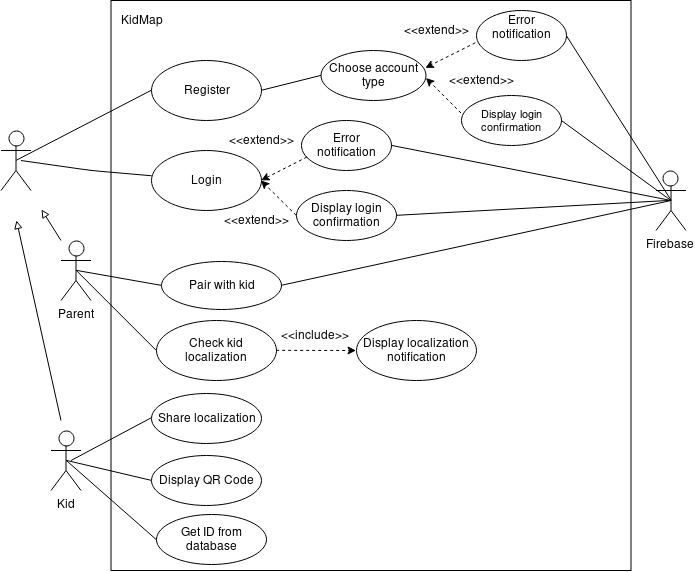

The diagram above was exported from draw.io. Its source (the exported page's mxGraphModel, read from the mxfile embedded in the PNG):
<mxGraphModel dx="1162" dy="785" grid="1" gridSize="10" guides="1" tooltips="1" connect="1" arrows="1" fold="1" page="1" pageScale="1" pageWidth="800" pageHeight="700" math="0" shadow="0">
  <root>
    <mxCell id="0" />
    <mxCell id="1" parent="0" />
    <mxCell id="_GoA1h6BnSQAMQpGz6O4-1" value="" style="shape=umlActor;verticalLabelPosition=bottom;labelBackgroundColor=#ffffff;verticalAlign=top;html=1;outlineConnect=0;" parent="1" vertex="1">
      <mxGeometry x="44.5" y="181" width="30" height="60" as="geometry" />
    </mxCell>
    <mxCell id="_GoA1h6BnSQAMQpGz6O4-2" value="" style="rounded=0;whiteSpace=wrap;html=1;" parent="1" vertex="1">
      <mxGeometry x="154.5" y="51" width="520" height="570" as="geometry" />
    </mxCell>
    <mxCell id="_GoA1h6BnSQAMQpGz6O4-4" value="KidMap" style="text;html=1;strokeColor=none;fillColor=none;align=center;verticalAlign=middle;whiteSpace=wrap;rounded=0;" parent="1" vertex="1">
      <mxGeometry x="164.5" y="61" width="40" height="20" as="geometry" />
    </mxCell>
    <mxCell id="_GoA1h6BnSQAMQpGz6O4-5" value="Register" style="ellipse;whiteSpace=wrap;html=1;" parent="1" vertex="1">
      <mxGeometry x="194.5" y="111" width="110" height="60" as="geometry" />
    </mxCell>
    <mxCell id="_GoA1h6BnSQAMQpGz6O4-6" value="Error notification" style="ellipse;whiteSpace=wrap;html=1;" parent="1" vertex="1">
      <mxGeometry x="344.5" y="171" width="90" height="50" as="geometry" />
    </mxCell>
    <mxCell id="_GoA1h6BnSQAMQpGz6O4-8" value="&lt;div&gt;Display login confirmation&lt;/div&gt;" style="ellipse;whiteSpace=wrap;html=1;" parent="1" vertex="1">
      <mxGeometry x="339.5" y="241" width="100" height="50" as="geometry" />
    </mxCell>
    <mxCell id="_GoA1h6BnSQAMQpGz6O4-9" value="Login" style="ellipse;whiteSpace=wrap;html=1;" parent="1" vertex="1">
      <mxGeometry x="194.5" y="201" width="110" height="60" as="geometry" />
    </mxCell>
    <mxCell id="_GoA1h6BnSQAMQpGz6O4-12" value="Firebase" style="shape=umlActor;verticalLabelPosition=bottom;labelBackgroundColor=#ffffff;verticalAlign=top;html=1;outlineConnect=0;" parent="1" vertex="1">
      <mxGeometry x="699.5" y="221" width="30" height="60" as="geometry" />
    </mxCell>
    <mxCell id="_GoA1h6BnSQAMQpGz6O4-18" value="" style="endArrow=none;html=1;entryX=0;entryY=0.5;entryDx=0;entryDy=0;exitX=0.5;exitY=0.5;exitDx=0;exitDy=0;exitPerimeter=0;" parent="1" source="_GoA1h6BnSQAMQpGz6O4-1" target="_GoA1h6BnSQAMQpGz6O4-5" edge="1">
      <mxGeometry width="50" height="50" relative="1" as="geometry">
        <mxPoint x="114.5" y="291" as="sourcePoint" />
        <mxPoint x="104.5" y="221" as="targetPoint" />
      </mxGeometry>
    </mxCell>
    <mxCell id="_GoA1h6BnSQAMQpGz6O4-23" value="" style="endArrow=block;html=1;endFill=0;" parent="1" edge="1">
      <mxGeometry width="50" height="50" relative="1" as="geometry">
        <mxPoint x="104.5" y="291" as="sourcePoint" />
        <mxPoint x="85" y="260" as="targetPoint" />
      </mxGeometry>
    </mxCell>
    <mxCell id="_GoA1h6BnSQAMQpGz6O4-24" value="" style="endArrow=block;html=1;endFill=0;" parent="1" edge="1">
      <mxGeometry width="50" height="50" relative="1" as="geometry">
        <mxPoint x="104.5" y="471" as="sourcePoint" />
        <mxPoint x="60" y="271" as="targetPoint" />
      </mxGeometry>
    </mxCell>
    <mxCell id="_GoA1h6BnSQAMQpGz6O4-25" value="Parent" style="shape=umlActor;verticalLabelPosition=bottom;labelBackgroundColor=#ffffff;verticalAlign=top;html=1;outlineConnect=0;" parent="1" vertex="1">
      <mxGeometry x="104.5" y="291" width="30" height="60" as="geometry" />
    </mxCell>
    <mxCell id="_GoA1h6BnSQAMQpGz6O4-28" value="Kid" style="shape=umlActor;verticalLabelPosition=bottom;labelBackgroundColor=#ffffff;verticalAlign=top;html=1;outlineConnect=0;" parent="1" vertex="1">
      <mxGeometry x="94.5" y="481" width="30" height="60" as="geometry" />
    </mxCell>
    <mxCell id="_GoA1h6BnSQAMQpGz6O4-34" value="" style="endArrow=classic;dashed=1;html=1;endFill=1;exitX=0.064;exitY=0.731;exitDx=0;exitDy=0;exitPerimeter=0;entryX=1;entryY=0.5;entryDx=0;entryDy=0;" parent="1" source="_GoA1h6BnSQAMQpGz6O4-6" target="_GoA1h6BnSQAMQpGz6O4-9" edge="1">
      <mxGeometry width="50" height="50" relative="1" as="geometry">
        <mxPoint x="304.5" y="236" as="sourcePoint" />
        <mxPoint x="354.5" y="186" as="targetPoint" />
      </mxGeometry>
    </mxCell>
    <mxCell id="_GoA1h6BnSQAMQpGz6O4-35" value="" style="endArrow=classic;dashed=1;html=1;endFill=1;exitX=0;exitY=0.5;exitDx=0;exitDy=0;" parent="1" source="_GoA1h6BnSQAMQpGz6O4-8" edge="1">
      <mxGeometry width="50" height="50" relative="1" as="geometry">
        <mxPoint x="360.5" y="218" as="sourcePoint" />
        <mxPoint x="304.5" y="231" as="targetPoint" />
      </mxGeometry>
    </mxCell>
    <mxCell id="_GoA1h6BnSQAMQpGz6O4-37" value="&amp;lt;&amp;lt;extend&amp;gt;&amp;gt;" style="text;html=1;strokeColor=none;fillColor=none;align=center;verticalAlign=middle;whiteSpace=wrap;rounded=0;" parent="1" vertex="1">
      <mxGeometry x="284.5" y="181" width="40" height="20" as="geometry" />
    </mxCell>
    <mxCell id="_GoA1h6BnSQAMQpGz6O4-39" value="&amp;lt;&amp;lt;extend&amp;gt;&amp;gt;" style="text;html=1;strokeColor=none;fillColor=none;align=center;verticalAlign=middle;whiteSpace=wrap;rounded=0;" parent="1" vertex="1">
      <mxGeometry x="279.5" y="261" width="40" height="20" as="geometry" />
    </mxCell>
    <mxCell id="_GoA1h6BnSQAMQpGz6O4-40" value="" style="endArrow=none;html=1;exitX=1;exitY=0.5;exitDx=0;exitDy=0;" parent="1" source="_GoA1h6BnSQAMQpGz6O4-6" edge="1">
      <mxGeometry width="50" height="50" relative="1" as="geometry">
        <mxPoint x="544.5" y="316" as="sourcePoint" />
        <mxPoint x="714.5" y="251" as="targetPoint" />
      </mxGeometry>
    </mxCell>
    <mxCell id="_GoA1h6BnSQAMQpGz6O4-41" value="" style="endArrow=none;html=1;exitX=1;exitY=0.5;exitDx=0;exitDy=0;entryX=0.5;entryY=0.5;entryDx=0;entryDy=0;entryPerimeter=0;" parent="1" source="_GoA1h6BnSQAMQpGz6O4-8" target="_GoA1h6BnSQAMQpGz6O4-12" edge="1">
      <mxGeometry width="50" height="50" relative="1" as="geometry">
        <mxPoint x="444.5588235294117" y="206.17647058823536" as="sourcePoint" />
        <mxPoint x="724.5" y="261" as="targetPoint" />
      </mxGeometry>
    </mxCell>
    <mxCell id="_GoA1h6BnSQAMQpGz6O4-42" value="Choose account type" style="ellipse;whiteSpace=wrap;html=1;" parent="1" vertex="1">
      <mxGeometry x="364.5" y="101" width="105" height="50" as="geometry" />
    </mxCell>
    <mxCell id="_GoA1h6BnSQAMQpGz6O4-44" value="Check kid localization" style="ellipse;whiteSpace=wrap;html=1;" parent="1" vertex="1">
      <mxGeometry x="199.5" y="371" width="120" height="60" as="geometry" />
    </mxCell>
    <mxCell id="alBTDVbs72HwelvRVY4f-10" value="&lt;div&gt;Display localization notification&lt;/div&gt;" style="ellipse;whiteSpace=wrap;html=1;" parent="1" vertex="1">
      <mxGeometry x="399.5" y="371" width="120" height="60" as="geometry" />
    </mxCell>
    <mxCell id="_GoA1h6BnSQAMQpGz6O4-45" value="Pair with kid" style="ellipse;whiteSpace=wrap;html=1;" parent="1" vertex="1">
      <mxGeometry x="204.5" y="312" width="120" height="48" as="geometry" />
    </mxCell>
    <mxCell id="_GoA1h6BnSQAMQpGz6O4-46" value="" style="endArrow=none;html=1;entryX=0;entryY=0.5;entryDx=0;entryDy=0;exitX=0.5;exitY=0.5;exitDx=0;exitDy=0;exitPerimeter=0;" parent="1" source="_GoA1h6BnSQAMQpGz6O4-25" target="_GoA1h6BnSQAMQpGz6O4-45" edge="1">
      <mxGeometry width="50" height="50" relative="1" as="geometry">
        <mxPoint x="109.5" y="361" as="sourcePoint" />
        <mxPoint x="159.5" y="311" as="targetPoint" />
      </mxGeometry>
    </mxCell>
    <mxCell id="_GoA1h6BnSQAMQpGz6O4-47" value="" style="endArrow=none;html=1;entryX=0.5;entryY=0.5;entryDx=0;entryDy=0;entryPerimeter=0;exitX=0;exitY=0.5;exitDx=0;exitDy=0;" parent="1" source="_GoA1h6BnSQAMQpGz6O4-44" target="_GoA1h6BnSQAMQpGz6O4-25" edge="1">
      <mxGeometry width="50" height="50" relative="1" as="geometry">
        <mxPoint x="24.5" y="691" as="sourcePoint" />
        <mxPoint x="74.5" y="641" as="targetPoint" />
      </mxGeometry>
    </mxCell>
    <mxCell id="alBTDVbs72HwelvRVY4f-1" value="" style="endArrow=none;html=1;" parent="1" target="_GoA1h6BnSQAMQpGz6O4-9" edge="1">
      <mxGeometry width="50" height="50" relative="1" as="geometry">
        <mxPoint x="64.5" y="211" as="sourcePoint" />
        <mxPoint x="74.5" y="641" as="targetPoint" />
        <Array as="points">
          <mxPoint x="134.5" y="221" />
        </Array>
      </mxGeometry>
    </mxCell>
    <mxCell id="alBTDVbs72HwelvRVY4f-2" value="&lt;div&gt;Share localization&lt;/div&gt;" style="ellipse;whiteSpace=wrap;html=1;" parent="1" vertex="1">
      <mxGeometry x="194.5" y="443.5" width="110" height="50" as="geometry" />
    </mxCell>
    <mxCell id="alBTDVbs72HwelvRVY4f-3" value="" style="endArrow=none;html=1;entryX=0;entryY=0.5;entryDx=0;entryDy=0;" parent="1" target="alBTDVbs72HwelvRVY4f-2" edge="1">
      <mxGeometry width="50" height="50" relative="1" as="geometry">
        <mxPoint x="114.5" y="511" as="sourcePoint" />
        <mxPoint x="74.5" y="641" as="targetPoint" />
      </mxGeometry>
    </mxCell>
    <mxCell id="alBTDVbs72HwelvRVY4f-8" value="" style="endArrow=none;html=1;exitX=1;exitY=0.5;exitDx=0;exitDy=0;entryX=0.5;entryY=0.5;entryDx=0;entryDy=0;entryPerimeter=0;" parent="1" source="mGGImpevNNZcV25DVOD2-2" target="_GoA1h6BnSQAMQpGz6O4-12" edge="1">
      <mxGeometry width="50" height="50" relative="1" as="geometry">
        <mxPoint x="564.5" y="351" as="sourcePoint" />
        <mxPoint x="614.5" y="301" as="targetPoint" />
      </mxGeometry>
    </mxCell>
    <mxCell id="alBTDVbs72HwelvRVY4f-9" value="" style="endArrow=none;html=1;exitX=1;exitY=0.5;exitDx=0;exitDy=0;" parent="1" source="_GoA1h6BnSQAMQpGz6O4-45" edge="1">
      <mxGeometry width="50" height="50" relative="1" as="geometry">
        <mxPoint x="329.07142857142867" y="330.57142857142867" as="sourcePoint" />
        <mxPoint x="714.5" y="251" as="targetPoint" />
      </mxGeometry>
    </mxCell>
    <mxCell id="alBTDVbs72HwelvRVY4f-12" value="" style="endArrow=classic;dashed=1;html=1;endFill=1;exitX=1;exitY=0.5;exitDx=0;exitDy=0;" parent="1" source="_GoA1h6BnSQAMQpGz6O4-44" target="alBTDVbs72HwelvRVY4f-10" edge="1">
      <mxGeometry width="50" height="50" relative="1" as="geometry">
        <mxPoint x="360.5" y="217.71428571428578" as="sourcePoint" />
        <mxPoint x="314.78571428571445" y="240.57142857142867" as="targetPoint" />
      </mxGeometry>
    </mxCell>
    <mxCell id="alBTDVbs72HwelvRVY4f-13" value="&amp;lt;&amp;lt;include&amp;gt;&amp;gt;" style="text;html=1;strokeColor=none;fillColor=none;align=center;verticalAlign=middle;whiteSpace=wrap;rounded=0;" parent="1" vertex="1">
      <mxGeometry x="330" y="370" width="55" height="31" as="geometry" />
    </mxCell>
    <mxCell id="mGGImpevNNZcV25DVOD2-1" value="" style="endArrow=none;html=1;exitX=1;exitY=0.5;exitDx=0;exitDy=0;entryX=0;entryY=0.5;entryDx=0;entryDy=0;" parent="1" source="_GoA1h6BnSQAMQpGz6O4-5" target="_GoA1h6BnSQAMQpGz6O4-42" edge="1">
      <mxGeometry width="50" height="50" relative="1" as="geometry">
        <mxPoint x="324.5" y="166" as="sourcePoint" />
        <mxPoint x="374.5" y="116" as="targetPoint" />
      </mxGeometry>
    </mxCell>
    <mxCell id="mGGImpevNNZcV25DVOD2-2" value="&lt;div&gt;Error notification&lt;/div&gt;&lt;div&gt;&lt;br&gt;&lt;/div&gt;" style="ellipse;whiteSpace=wrap;html=1;" parent="1" vertex="1">
      <mxGeometry x="519.5" y="61" width="90" height="50" as="geometry" />
    </mxCell>
    <mxCell id="mGGImpevNNZcV25DVOD2-3" value="Display login confirmation" style="ellipse;whiteSpace=wrap;html=1;fontSize=11;" parent="1" vertex="1">
      <mxGeometry x="504.5" y="146" width="100" height="50" as="geometry" />
    </mxCell>
    <mxCell id="mGGImpevNNZcV25DVOD2-4" value="" style="endArrow=none;html=1;exitX=1;exitY=0.5;exitDx=0;exitDy=0;" parent="1" source="mGGImpevNNZcV25DVOD2-3" edge="1">
      <mxGeometry width="50" height="50" relative="1" as="geometry">
        <mxPoint x="604.5" y="206" as="sourcePoint" />
        <mxPoint x="714.5" y="251" as="targetPoint" />
      </mxGeometry>
    </mxCell>
    <mxCell id="mGGImpevNNZcV25DVOD2-5" value="" style="endArrow=classic;dashed=1;html=1;endFill=1;entryX=0.992;entryY=0.339;entryDx=0;entryDy=0;entryPerimeter=0;exitX=-0.004;exitY=0.641;exitDx=0;exitDy=0;exitPerimeter=0;" parent="1" target="_GoA1h6BnSQAMQpGz6O4-42" edge="1" source="mGGImpevNNZcV25DVOD2-2">
      <mxGeometry width="50" height="50" relative="1" as="geometry">
        <mxPoint x="525" y="91" as="sourcePoint" />
        <mxPoint x="481.5" y="109" as="targetPoint" />
      </mxGeometry>
    </mxCell>
    <mxCell id="mGGImpevNNZcV25DVOD2-6" value="" style="endArrow=classic;dashed=1;html=1;endFill=1;exitX=0;exitY=0.5;exitDx=0;exitDy=0;" parent="1" edge="1">
      <mxGeometry width="50" height="50" relative="1" as="geometry">
        <mxPoint x="504.5" y="163.5" as="sourcePoint" />
        <mxPoint x="469.5" y="128.5" as="targetPoint" />
      </mxGeometry>
    </mxCell>
    <mxCell id="mGGImpevNNZcV25DVOD2-7" value="&amp;lt;&amp;lt;extend&amp;gt;&amp;gt;" style="text;html=1;strokeColor=none;fillColor=none;align=center;verticalAlign=middle;whiteSpace=wrap;rounded=0;" parent="1" vertex="1">
      <mxGeometry x="459.5" y="71" width="40" height="20" as="geometry" />
    </mxCell>
    <mxCell id="mGGImpevNNZcV25DVOD2-8" value="&amp;lt;&amp;lt;extend&amp;gt;&amp;gt;" style="text;html=1;strokeColor=none;fillColor=none;align=center;verticalAlign=middle;whiteSpace=wrap;rounded=0;" parent="1" vertex="1">
      <mxGeometry x="504.5" y="121" width="40" height="20" as="geometry" />
    </mxCell>
    <mxCell id="mGGImpevNNZcV25DVOD2-9" value="" style="endArrow=none;html=1;exitX=0;exitY=0.5;exitDx=0;exitDy=0;entryX=0.5;entryY=0.5;entryDx=0;entryDy=0;entryPerimeter=0;" parent="1" source="mGGImpevNNZcV25DVOD2-10" target="_GoA1h6BnSQAMQpGz6O4-28" edge="1">
      <mxGeometry width="50" height="50" relative="1" as="geometry">
        <mxPoint x="207.5" y="566" as="sourcePoint" />
        <mxPoint x="124.5" y="531" as="targetPoint" />
      </mxGeometry>
    </mxCell>
    <mxCell id="mGGImpevNNZcV25DVOD2-10" value="Display QR Code" style="ellipse;whiteSpace=wrap;html=1;" parent="1" vertex="1">
      <mxGeometry x="194.5" y="506" width="110" height="50" as="geometry" />
    </mxCell>
    <mxCell id="mGGImpevNNZcV25DVOD2-11" value="Get ID from database" style="ellipse;whiteSpace=wrap;html=1;" parent="1" vertex="1">
      <mxGeometry x="199.5" y="565" width="110" height="50" as="geometry" />
    </mxCell>
    <mxCell id="mGGImpevNNZcV25DVOD2-12" value="" style="endArrow=none;html=1;exitX=0;exitY=0.5;exitDx=0;exitDy=0;entryX=0.5;entryY=0.5;entryDx=0;entryDy=0;entryPerimeter=0;" parent="1" source="mGGImpevNNZcV25DVOD2-11" target="_GoA1h6BnSQAMQpGz6O4-28" edge="1">
      <mxGeometry width="50" height="50" relative="1" as="geometry">
        <mxPoint x="204.5" y="541" as="sourcePoint" />
        <mxPoint x="119.5" y="521" as="targetPoint" />
      </mxGeometry>
    </mxCell>
  </root>
</mxGraphModel>